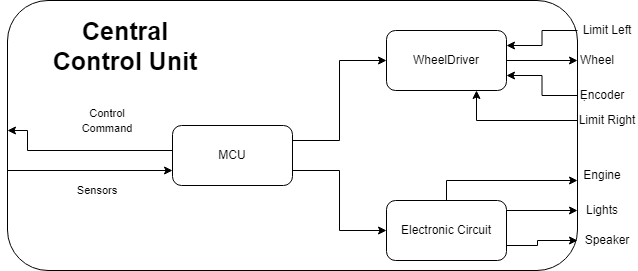

The diagram above was exported from draw.io. Its source (the exported page's mxGraphModel, read from the mxfile embedded in the PNG):
<mxGraphModel dx="862" dy="442" grid="1" gridSize="10" guides="1" tooltips="1" connect="1" arrows="1" fold="1" page="1" pageScale="1" pageWidth="827" pageHeight="1169" math="0" shadow="0">
  <root>
    <mxCell id="0" />
    <mxCell id="1" parent="0" />
    <mxCell id="NQsEfIPWDbbA1wxp6O9m-1" value="" style="rounded=1;whiteSpace=wrap;html=1;" parent="1" vertex="1">
      <mxGeometry x="140" y="110" width="570" height="270" as="geometry" />
    </mxCell>
    <mxCell id="NQsEfIPWDbbA1wxp6O9m-2" value="&lt;font size=&quot;1&quot;&gt;&lt;b style=&quot;font-size: 25px&quot;&gt;Central Control Unit&lt;/b&gt;&lt;/font&gt;" style="text;html=1;strokeColor=none;fillColor=none;align=center;verticalAlign=middle;whiteSpace=wrap;rounded=0;fontSize=17;" parent="1" vertex="1">
      <mxGeometry x="180" y="140" width="156" height="30" as="geometry" />
    </mxCell>
    <mxCell id="NQsEfIPWDbbA1wxp6O9m-3" style="edgeStyle=orthogonalEdgeStyle;rounded=0;orthogonalLoop=1;jettySize=auto;html=1;exitX=1;exitY=0.25;exitDx=0;exitDy=0;entryX=0;entryY=0.5;entryDx=0;entryDy=0;" parent="1" source="NQsEfIPWDbbA1wxp6O9m-5" target="NQsEfIPWDbbA1wxp6O9m-7" edge="1">
      <mxGeometry relative="1" as="geometry" />
    </mxCell>
    <mxCell id="NQsEfIPWDbbA1wxp6O9m-4" style="edgeStyle=orthogonalEdgeStyle;rounded=0;orthogonalLoop=1;jettySize=auto;html=1;exitX=1;exitY=0.75;exitDx=0;exitDy=0;entryX=0;entryY=0.5;entryDx=0;entryDy=0;" parent="1" source="NQsEfIPWDbbA1wxp6O9m-5" target="NQsEfIPWDbbA1wxp6O9m-11" edge="1">
      <mxGeometry relative="1" as="geometry" />
    </mxCell>
    <mxCell id="NQsEfIPWDbbA1wxp6O9m-35" style="edgeStyle=orthogonalEdgeStyle;rounded=0;orthogonalLoop=1;jettySize=auto;html=1;fontSize=15;startArrow=none;startFill=0;" parent="1" source="NQsEfIPWDbbA1wxp6O9m-5" edge="1">
      <mxGeometry relative="1" as="geometry">
        <Array as="points">
          <mxPoint x="160" y="260" />
          <mxPoint x="160" y="240" />
          <mxPoint x="140" y="240" />
        </Array>
        <mxPoint x="140" y="240" as="targetPoint" />
      </mxGeometry>
    </mxCell>
    <mxCell id="NQsEfIPWDbbA1wxp6O9m-5" value="MCU" style="rounded=1;whiteSpace=wrap;html=1;" parent="1" vertex="1">
      <mxGeometry x="305" y="235" width="120" height="60" as="geometry" />
    </mxCell>
    <mxCell id="NQsEfIPWDbbA1wxp6O9m-24" style="edgeStyle=orthogonalEdgeStyle;rounded=0;orthogonalLoop=1;jettySize=auto;html=1;entryX=0;entryY=0.5;entryDx=0;entryDy=0;fontSize=15;startArrow=none;startFill=0;" parent="1" source="NQsEfIPWDbbA1wxp6O9m-7" target="NQsEfIPWDbbA1wxp6O9m-15" edge="1">
      <mxGeometry relative="1" as="geometry" />
    </mxCell>
    <mxCell id="NQsEfIPWDbbA1wxp6O9m-7" value="WheelDriver" style="rounded=1;whiteSpace=wrap;html=1;" parent="1" vertex="1">
      <mxGeometry x="519" y="140" width="120" height="60" as="geometry" />
    </mxCell>
    <mxCell id="NQsEfIPWDbbA1wxp6O9m-8" style="edgeStyle=orthogonalEdgeStyle;rounded=0;orthogonalLoop=1;jettySize=auto;html=1;" parent="1" source="NQsEfIPWDbbA1wxp6O9m-11" edge="1">
      <mxGeometry relative="1" as="geometry">
        <Array as="points">
          <mxPoint x="579" y="290" />
          <mxPoint x="710" y="290" />
        </Array>
        <mxPoint x="710" y="290" as="targetPoint" />
      </mxGeometry>
    </mxCell>
    <mxCell id="NQsEfIPWDbbA1wxp6O9m-9" style="edgeStyle=orthogonalEdgeStyle;rounded=0;orthogonalLoop=1;jettySize=auto;html=1;exitX=1;exitY=0.5;exitDx=0;exitDy=0;" parent="1" source="NQsEfIPWDbbA1wxp6O9m-11" edge="1">
      <mxGeometry relative="1" as="geometry">
        <mxPoint x="710" y="320" as="targetPoint" />
        <Array as="points">
          <mxPoint x="639" y="320" />
        </Array>
      </mxGeometry>
    </mxCell>
    <mxCell id="NQsEfIPWDbbA1wxp6O9m-10" style="edgeStyle=orthogonalEdgeStyle;rounded=0;orthogonalLoop=1;jettySize=auto;html=1;exitX=1;exitY=0.75;exitDx=0;exitDy=0;" parent="1" source="NQsEfIPWDbbA1wxp6O9m-11" edge="1">
      <mxGeometry relative="1" as="geometry">
        <mxPoint x="710" y="350" as="targetPoint" />
        <Array as="points">
          <mxPoint x="670" y="355" />
          <mxPoint x="670" y="350" />
          <mxPoint x="710" y="350" />
        </Array>
      </mxGeometry>
    </mxCell>
    <mxCell id="NQsEfIPWDbbA1wxp6O9m-11" value="Electronic Circuit" style="rounded=1;whiteSpace=wrap;html=1;" parent="1" vertex="1">
      <mxGeometry x="519" y="310" width="120" height="60" as="geometry" />
    </mxCell>
    <mxCell id="NQsEfIPWDbbA1wxp6O9m-12" value="Engine" style="text;html=1;strokeColor=none;fillColor=none;align=center;verticalAlign=middle;whiteSpace=wrap;rounded=0;" parent="1" vertex="1">
      <mxGeometry x="710" y="275" width="50" height="20" as="geometry" />
    </mxCell>
    <mxCell id="NQsEfIPWDbbA1wxp6O9m-13" value="Lights" style="text;html=1;strokeColor=none;fillColor=none;align=center;verticalAlign=middle;whiteSpace=wrap;rounded=0;" parent="1" vertex="1">
      <mxGeometry x="710" y="310" width="50" height="20" as="geometry" />
    </mxCell>
    <mxCell id="NQsEfIPWDbbA1wxp6O9m-14" value="Speaker" style="text;html=1;strokeColor=none;fillColor=none;align=center;verticalAlign=middle;whiteSpace=wrap;rounded=0;" parent="1" vertex="1">
      <mxGeometry x="720" y="340" width="40" height="20" as="geometry" />
    </mxCell>
    <mxCell id="NQsEfIPWDbbA1wxp6O9m-15" value="Wheel" style="text;html=1;strokeColor=none;fillColor=none;align=center;verticalAlign=middle;whiteSpace=wrap;rounded=0;" parent="1" vertex="1">
      <mxGeometry x="710" y="160" width="40" height="20" as="geometry" />
    </mxCell>
    <mxCell id="NQsEfIPWDbbA1wxp6O9m-17" value="&lt;font style=&quot;font-size: 11px&quot;&gt;Control Command&lt;/font&gt;" style="text;html=1;strokeColor=none;fillColor=none;align=center;verticalAlign=middle;whiteSpace=wrap;rounded=0;" parent="1" vertex="1">
      <mxGeometry x="210" y="215" width="60" height="30" as="geometry" />
    </mxCell>
    <mxCell id="NQsEfIPWDbbA1wxp6O9m-18" style="edgeStyle=orthogonalEdgeStyle;rounded=0;orthogonalLoop=1;jettySize=auto;html=1;exitX=0;exitY=0.75;exitDx=0;exitDy=0;entryX=0;entryY=0.75;entryDx=0;entryDy=0;fontSize=11;" parent="1" source="NQsEfIPWDbbA1wxp6O9m-1" target="NQsEfIPWDbbA1wxp6O9m-5" edge="1">
      <mxGeometry relative="1" as="geometry">
        <Array as="points">
          <mxPoint x="140" y="280" />
        </Array>
      </mxGeometry>
    </mxCell>
    <mxCell id="NQsEfIPWDbbA1wxp6O9m-19" value="Sensors" style="text;html=1;strokeColor=none;fillColor=none;align=center;verticalAlign=middle;whiteSpace=wrap;rounded=0;fontSize=11;" parent="1" vertex="1">
      <mxGeometry x="200" y="285" width="60" height="30" as="geometry" />
    </mxCell>
    <mxCell id="NQsEfIPWDbbA1wxp6O9m-30" style="edgeStyle=orthogonalEdgeStyle;rounded=0;orthogonalLoop=1;jettySize=auto;html=1;entryX=1;entryY=0.25;entryDx=0;entryDy=0;fontSize=15;startArrow=none;startFill=0;" parent="1" source="NQsEfIPWDbbA1wxp6O9m-29" target="NQsEfIPWDbbA1wxp6O9m-7" edge="1">
      <mxGeometry relative="1" as="geometry" />
    </mxCell>
    <mxCell id="NQsEfIPWDbbA1wxp6O9m-29" value="Limit Left" style="text;html=1;strokeColor=none;fillColor=none;align=center;verticalAlign=middle;whiteSpace=wrap;rounded=0;" parent="1" vertex="1">
      <mxGeometry x="710" y="130" width="60" height="20" as="geometry" />
    </mxCell>
    <mxCell id="NQsEfIPWDbbA1wxp6O9m-32" style="edgeStyle=orthogonalEdgeStyle;rounded=0;orthogonalLoop=1;jettySize=auto;html=1;entryX=0.75;entryY=1;entryDx=0;entryDy=0;fontSize=15;startArrow=none;startFill=0;" parent="1" source="NQsEfIPWDbbA1wxp6O9m-31" target="NQsEfIPWDbbA1wxp6O9m-7" edge="1">
      <mxGeometry relative="1" as="geometry" />
    </mxCell>
    <mxCell id="NQsEfIPWDbbA1wxp6O9m-31" value="Limit Right" style="text;html=1;strokeColor=none;fillColor=none;align=center;verticalAlign=middle;whiteSpace=wrap;rounded=0;" parent="1" vertex="1">
      <mxGeometry x="710" y="220" width="60" height="20" as="geometry" />
    </mxCell>
    <mxCell id="jeqII-XIpYCSiQf5KC8T-2" style="edgeStyle=orthogonalEdgeStyle;rounded=0;orthogonalLoop=1;jettySize=auto;html=1;entryX=1;entryY=0.75;entryDx=0;entryDy=0;fontSize=20;fontColor=#0000FF;startArrow=none;startFill=0;endArrow=classic;endFill=1;" parent="1" source="jeqII-XIpYCSiQf5KC8T-1" target="NQsEfIPWDbbA1wxp6O9m-7" edge="1">
      <mxGeometry relative="1" as="geometry" />
    </mxCell>
    <mxCell id="jeqII-XIpYCSiQf5KC8T-1" value="Ẹncoder" style="text;html=1;strokeColor=none;fillColor=none;align=center;verticalAlign=middle;whiteSpace=wrap;rounded=0;" parent="1" vertex="1">
      <mxGeometry x="710" y="195" width="50" height="20" as="geometry" />
    </mxCell>
  </root>
</mxGraphModel>